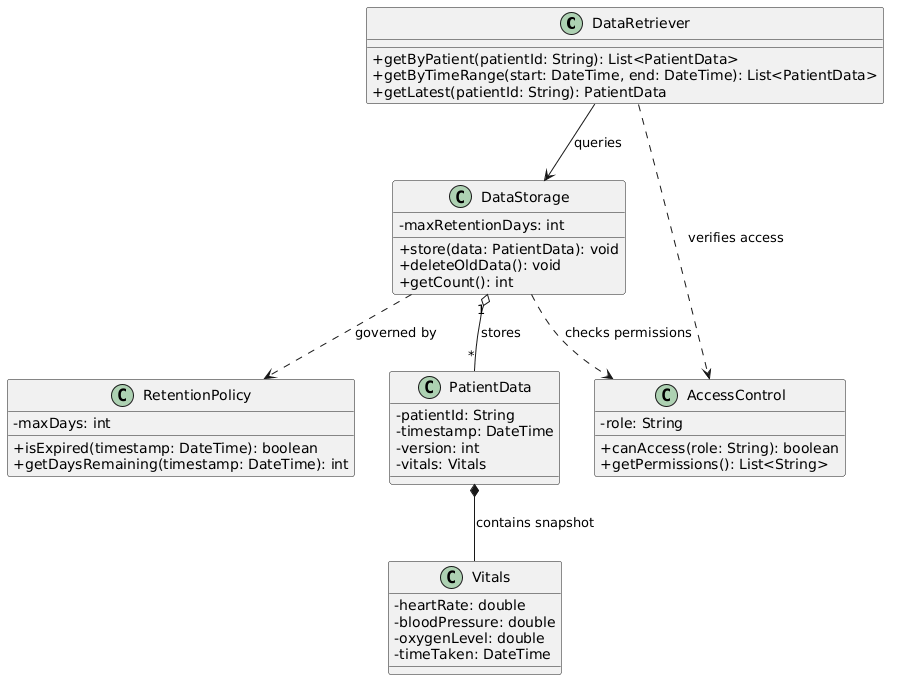

The diagram above was rendered by PlantUML. Its source (embedded in the PNG):
@startuml
skinparam classAttributeIconSize 0

class DataRetriever {
    +getByPatient(patientId: String): List<PatientData>
    +getByTimeRange(start: DateTime, end: DateTime): List<PatientData>
    +getLatest(patientId: String): PatientData
}

class DataStorage {
    -maxRetentionDays: int
    +store(data: PatientData): void
    +deleteOldData(): void
    +getCount(): int
}

class AccessControl {
    -role: String
    +canAccess(role: String): boolean
    +getPermissions(): List<String>
}

class RetentionPolicy {
    -maxDays: int
    +isExpired(timestamp: DateTime): boolean
    +getDaysRemaining(timestamp: DateTime): int
}

class PatientData {
    -patientId: String
    -timestamp: DateTime
    -version: int
    -vitals: Vitals
}

class Vitals {
    -heartRate: double
    -bloodPressure: double
    -oxygenLevel: double
    -timeTaken: DateTime
}

' Relationships
DataRetriever --> DataStorage : queries
DataRetriever ..> AccessControl : verifies access

DataStorage ..> AccessControl : checks permissions
DataStorage ..> RetentionPolicy : governed by

DataStorage "1" o-- "*" PatientData : stores
PatientData *-- Vitals : contains snapshot
@enduml